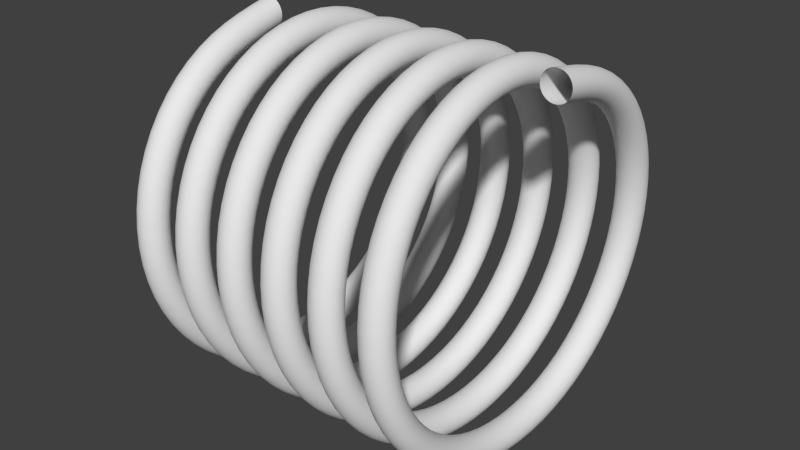# Source: spring.blend  (saved by Blender 2.75.0; exported with 4.5.12 LTS)
import bpy
from mathutils import Matrix  # noqa: F401  (used for matrix-valued properties, if any)

bpy.ops.wm.read_factory_settings(use_empty=True)
scene = bpy.context.scene
scene.name = 'Scene'

# ---- collections
col_collection_1 = bpy.data.collections.new('Collection 1'); scene.collection.children.link(col_collection_1)

# ---- world
world_world = bpy.data.worlds.new('World'); scene.world = world_world
world_world.color = (0.05088, 0.05088, 0.05088)
world_world.use_sun_shadow = False
world_world.sun_shadow_jitter_overblur = 0.0
world_world.cycles.sampling_method = 'MANUAL'
world_world.cycles.sample_map_resolution = 256

# ---- meshes
me_circle_001 = bpy.data.meshes.new('Circle.001')
me_circle_001.from_pydata([(1.011, 0.0001286, 3.233), (0.9608, 0.0001262, 3.228), (0.9121, 0.0001188, 3.213), (0.8672, 0.0001069, 3.189), (0.8278, 9.09e-05, 3.157), (0.7955, 7.138e-05, 3.117), (0.7715, 4.911e-05, 3.072), (0.7568, 2.494e-05, 3.024), (0.7518, -1.826e-07, 2.973), (0.7568, -2.531e-05, 2.922), (0.7715, -4.947e-05, 2.874), (0.7955, -7.173e-05, 2.829), (0.8278, -9.125e-05, 2.789), (0.8672, -0.0001073, 2.757), (0.9121, -0.0001192, 2.733), (0.9608, -0.0001265, 2.718), (1.011, -0.000129, 2.713), (1.062, -0.0001265, 2.718), (1.111, -0.0001192, 2.733), (1.156, -0.0001073, 2.757), (1.195, -9.125e-05, 2.789), (1.227, -7.173e-05, 2.829), (1.251, -4.947e-05, 2.874), (1.266, -2.531e-05, 2.922), (1.271, -1.825e-07, 2.973), (1.266, 2.494e-05, 3.024), (1.251, 4.911e-05, 3.072), (1.227, 7.138e-05, 3.117), (1.195, 9.09e-05, 3.157), (1.156, 0.0001069, 3.189), (1.111, 0.0001188, 3.213), (1.062, 0.0001262, 3.228)], [(1, 0), (2, 1), (3, 2), (4, 3), (5, 4), (6, 5), (7, 6), (8, 7), (9, 8), (10, 9), (11, 10), (12, 11), (13, 12), (14, 13), (15, 14), (16, 15), (17, 16), (18, 17), (19, 18), (20, 19), (21, 20), (22, 21), (23, 22), (24, 23), (25, 24), (26, 25), (27, 26), (28, 27), (29, 28), (30, 29), (31, 30), (0, 31)], [])
me_circle_001.use_remesh_preserve_volume = False
me_circle_001.use_remesh_preserve_attributes = False
me_circle_001.use_mirror_vertex_groups = False
me_circle_001.update()

# ---- objects
ob_circle = bpy.data.objects.new('Circle', me_circle_001)

# ---- transforms, parenting, visibility, modifiers, constraints
ob_circle.location = (-0.004561, 0.0005493, -2.946)
ob_circle.lineart.crease_threshold = 0.0
_m = ob_circle.modifiers.new('Screw', 'SCREW')
_m.steps = 25
_m.iterations = 6
_m.axis = 'X'
_m.screw_offset = 0.9
_m.merge_threshold = 0.0
_m.use_normal_calculate = True
_m = ob_circle.modifiers.new('Subsurf', 'SUBSURF')
_m.uv_smooth = 'PRESERVE_CORNERS'
_m.quality = 2
_m.show_only_control_edges = False

# ---- collection membership
col_collection_1.objects.link(ob_circle)

# ---- scene / render settings (as saved in the file)
scene.frame_start = 1; scene.frame_end = 250; scene.frame_set(1)
scene.render.engine = 'BLENDER_EEVEE_NEXT'
scene.render.resolution_percentage = 50
scene.render.dither_intensity = 0.0
scene.cycles.use_denoising = False
scene.cycles.samples = 10
scene.cycles.sampling_pattern = 'TABULATED_SOBOL'
scene.cycles.light_sampling_threshold = 0.0
scene.cycles.use_adaptive_sampling = False
scene.cycles.use_light_tree = False
scene.cycles.blur_glossy = 0.0
scene.cycles.pixel_filter_type = 'GAUSSIAN'
scene.cycles.sample_clamp_indirect = 0.0
scene.view_settings.view_transform = 'Standard'
bpy.context.view_layer.update()

# ---- added for rendering (the .blend has no active camera and no usable light): camera, sun
cam_auto = bpy.data.cameras.new('AutoCamera')
cam_auto.lens = 50.0
cam_auto.sensor_width = 36.0
cam_auto.clip_end = 1000.0
ob_auto_camera = bpy.data.objects.new('AutoCamera', cam_auto)
scene.collection.objects.link(ob_auto_camera)
ob_auto_camera.location = (13.7633, -12.0672, 5.11237)
ob_auto_camera.rotation_euler = (1.09748, -7.21219e-08, 0.694738)
scene.camera = ob_auto_camera
light_auto_sun = bpy.data.lights.new('AutoSun', 'SUN')
light_auto_sun.energy = 3.0
light_auto_sun.angle = 0.0523599
ob_auto_sun = bpy.data.objects.new('AutoSun', light_auto_sun)
scene.collection.objects.link(ob_auto_sun)
ob_auto_sun.rotation_euler = (0.872665, 0.174533, 0.523599)
bpy.context.view_layer.update()
